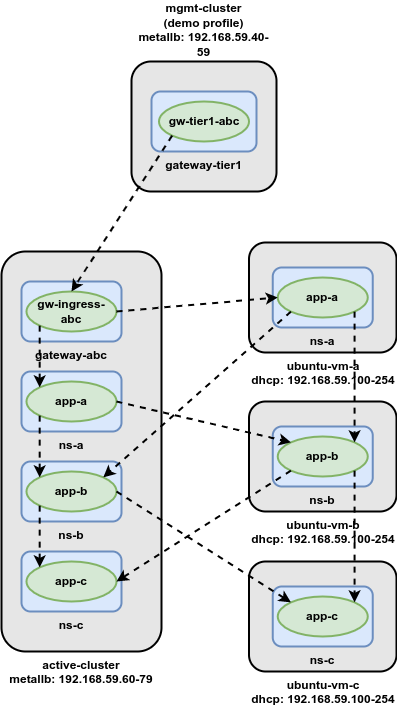

The diagram above was exported from draw.io. Its source (the exported page's mxGraphModel, read from the mxfile embedded in the PNG):
<mxGraphModel dx="2000" dy="1074" grid="1" gridSize="10" guides="1" tooltips="1" connect="1" arrows="1" fold="1" page="1" pageScale="1" pageWidth="1169" pageHeight="827" math="0" shadow="0">
  <root>
    <mxCell id="_Bxgw29Ib5nXr2rodH4S-0" />
    <mxCell id="_Bxgw29Ib5nXr2rodH4S-1" parent="_Bxgw29Ib5nXr2rodH4S-0" />
    <mxCell id="rLNehHfaJCTXc4qwjY4M-0" value="mgmt-cluster&lt;br&gt;(demo profile)&lt;br&gt;metallb: 192.168.59.40-59" style="rounded=1;whiteSpace=wrap;html=1;fillColor=#E6E6E6;labelPosition=center;verticalLabelPosition=top;align=center;verticalAlign=bottom;fontStyle=1;strokeWidth=2;" vertex="1" parent="_Bxgw29Ib5nXr2rodH4S-1">
      <mxGeometry x="535" y="119" width="145" height="130" as="geometry" />
    </mxCell>
    <mxCell id="rLNehHfaJCTXc4qwjY4M-1" value="active-cluster&lt;br&gt;metallb: 192.168.59.60-79" style="rounded=1;whiteSpace=wrap;html=1;fillColor=#E6E6E6;labelPosition=center;verticalLabelPosition=bottom;align=center;verticalAlign=top;fontStyle=1;strokeWidth=2;" vertex="1" parent="_Bxgw29Ib5nXr2rodH4S-1">
      <mxGeometry x="405" y="309" width="160" height="400" as="geometry" />
    </mxCell>
    <mxCell id="rLNehHfaJCTXc4qwjY4M-3" style="edgeStyle=orthogonalEdgeStyle;rounded=0;orthogonalLoop=1;jettySize=auto;html=1;exitX=0.5;exitY=1;exitDx=0;exitDy=0;dashed=1;strokeWidth=2;" edge="1" parent="_Bxgw29Ib5nXr2rodH4S-1">
      <mxGeometry relative="1" as="geometry">
        <mxPoint x="607.5" y="279" as="sourcePoint" />
        <mxPoint x="607.5" y="279" as="targetPoint" />
      </mxGeometry>
    </mxCell>
    <mxCell id="rLNehHfaJCTXc4qwjY4M-4" value="gateway-tier1" style="rounded=1;whiteSpace=wrap;html=1;strokeWidth=2;labelPosition=center;verticalLabelPosition=bottom;align=center;verticalAlign=top;fillColor=#dae8fc;strokeColor=#6c8ebf;fontStyle=1" vertex="1" parent="_Bxgw29Ib5nXr2rodH4S-1">
      <mxGeometry x="555" y="149" width="105" height="60" as="geometry" />
    </mxCell>
    <mxCell id="rLNehHfaJCTXc4qwjY4M-5" value="gw-tier1-abc" style="ellipse;whiteSpace=wrap;html=1;strokeWidth=2;fillColor=#d5e8d4;strokeColor=#82b366;fontStyle=1" vertex="1" parent="_Bxgw29Ib5nXr2rodH4S-1">
      <mxGeometry x="562.5" y="159" width="90" height="40" as="geometry" />
    </mxCell>
    <mxCell id="rLNehHfaJCTXc4qwjY4M-6" value="ns-a" style="rounded=1;whiteSpace=wrap;html=1;strokeWidth=2;labelPosition=center;verticalLabelPosition=bottom;align=center;verticalAlign=top;fillColor=#dae8fc;strokeColor=#6c8ebf;fontStyle=1" vertex="1" parent="_Bxgw29Ib5nXr2rodH4S-1">
      <mxGeometry x="425" y="429" width="100" height="60" as="geometry" />
    </mxCell>
    <mxCell id="rLNehHfaJCTXc4qwjY4M-7" value="app-a" style="ellipse;whiteSpace=wrap;html=1;strokeWidth=2;fillColor=#d5e8d4;strokeColor=#82b366;fontStyle=1" vertex="1" parent="_Bxgw29Ib5nXr2rodH4S-1">
      <mxGeometry x="430" y="439" width="90" height="40" as="geometry" />
    </mxCell>
    <mxCell id="rLNehHfaJCTXc4qwjY4M-8" value="ns-b" style="rounded=1;whiteSpace=wrap;html=1;strokeWidth=2;labelPosition=center;verticalLabelPosition=bottom;align=center;verticalAlign=top;fillColor=#dae8fc;strokeColor=#6c8ebf;fontStyle=1" vertex="1" parent="_Bxgw29Ib5nXr2rodH4S-1">
      <mxGeometry x="425" y="519" width="100" height="60" as="geometry" />
    </mxCell>
    <mxCell id="rLNehHfaJCTXc4qwjY4M-10" value="app-b" style="ellipse;whiteSpace=wrap;html=1;strokeWidth=2;fillColor=#d5e8d4;strokeColor=#82b366;fontStyle=1" vertex="1" parent="_Bxgw29Ib5nXr2rodH4S-1">
      <mxGeometry x="430" y="529" width="90" height="40" as="geometry" />
    </mxCell>
    <mxCell id="rLNehHfaJCTXc4qwjY4M-11" value="ns-c" style="rounded=1;whiteSpace=wrap;html=1;strokeWidth=2;labelPosition=center;verticalLabelPosition=bottom;align=center;verticalAlign=top;fillColor=#dae8fc;strokeColor=#6c8ebf;fontStyle=1" vertex="1" parent="_Bxgw29Ib5nXr2rodH4S-1">
      <mxGeometry x="425" y="609" width="100" height="60" as="geometry" />
    </mxCell>
    <mxCell id="rLNehHfaJCTXc4qwjY4M-12" value="app-c" style="ellipse;whiteSpace=wrap;html=1;strokeWidth=2;fillColor=#d5e8d4;strokeColor=#82b366;fontStyle=1" vertex="1" parent="_Bxgw29Ib5nXr2rodH4S-1">
      <mxGeometry x="430" y="619" width="90" height="40" as="geometry" />
    </mxCell>
    <mxCell id="rLNehHfaJCTXc4qwjY4M-19" value="gateway-abc" style="rounded=1;whiteSpace=wrap;html=1;strokeWidth=2;labelPosition=center;verticalLabelPosition=bottom;align=center;verticalAlign=top;fillColor=#dae8fc;strokeColor=#6c8ebf;fontStyle=1" vertex="1" parent="_Bxgw29Ib5nXr2rodH4S-1">
      <mxGeometry x="425" y="339" width="100" height="60" as="geometry" />
    </mxCell>
    <mxCell id="rLNehHfaJCTXc4qwjY4M-21" value="gw-ingress-abc" style="ellipse;whiteSpace=wrap;html=1;strokeWidth=2;fillColor=#d5e8d4;strokeColor=#82b366;fontStyle=1" vertex="1" parent="_Bxgw29Ib5nXr2rodH4S-1">
      <mxGeometry x="430" y="349" width="90" height="40" as="geometry" />
    </mxCell>
    <mxCell id="rLNehHfaJCTXc4qwjY4M-32" value="ubuntu-vm-b&lt;br&gt;dhcp: 192.168.59.100-254" style="rounded=1;whiteSpace=wrap;html=1;fillColor=#E6E6E6;labelPosition=center;verticalLabelPosition=bottom;align=center;verticalAlign=top;fontStyle=1;strokeWidth=2;" vertex="1" parent="_Bxgw29Ib5nXr2rodH4S-1">
      <mxGeometry x="652.5" y="459" width="147.5" height="110" as="geometry" />
    </mxCell>
    <mxCell id="rLNehHfaJCTXc4qwjY4M-33" value="ns-b" style="rounded=1;whiteSpace=wrap;html=1;strokeWidth=2;labelPosition=center;verticalLabelPosition=bottom;align=center;verticalAlign=top;fillColor=#dae8fc;strokeColor=#6c8ebf;fontStyle=1" vertex="1" parent="_Bxgw29Ib5nXr2rodH4S-1">
      <mxGeometry x="676.25" y="484" width="100" height="60" as="geometry" />
    </mxCell>
    <mxCell id="rLNehHfaJCTXc4qwjY4M-34" value="app-b" style="ellipse;whiteSpace=wrap;html=1;strokeWidth=2;fillColor=#d5e8d4;strokeColor=#82b366;fontStyle=1" vertex="1" parent="_Bxgw29Ib5nXr2rodH4S-1">
      <mxGeometry x="681.25" y="494" width="90" height="40" as="geometry" />
    </mxCell>
    <mxCell id="rLNehHfaJCTXc4qwjY4M-36" value="ubuntu-vm-c&lt;br&gt;dhcp: 192.168.59.100-254" style="rounded=1;whiteSpace=wrap;html=1;fillColor=#E6E6E6;labelPosition=center;verticalLabelPosition=bottom;align=center;verticalAlign=top;fontStyle=1;strokeWidth=2;" vertex="1" parent="_Bxgw29Ib5nXr2rodH4S-1">
      <mxGeometry x="652.5" y="619" width="147.5" height="110" as="geometry" />
    </mxCell>
    <mxCell id="rLNehHfaJCTXc4qwjY4M-37" value="ns-c" style="rounded=1;whiteSpace=wrap;html=1;strokeWidth=2;labelPosition=center;verticalLabelPosition=bottom;align=center;verticalAlign=top;fillColor=#dae8fc;strokeColor=#6c8ebf;fontStyle=1" vertex="1" parent="_Bxgw29Ib5nXr2rodH4S-1">
      <mxGeometry x="676.25" y="644" width="100" height="60" as="geometry" />
    </mxCell>
    <mxCell id="rLNehHfaJCTXc4qwjY4M-38" value="app-c" style="ellipse;whiteSpace=wrap;html=1;strokeWidth=2;fillColor=#d5e8d4;strokeColor=#82b366;fontStyle=1" vertex="1" parent="_Bxgw29Ib5nXr2rodH4S-1">
      <mxGeometry x="681.25" y="654" width="90" height="40" as="geometry" />
    </mxCell>
    <mxCell id="rLNehHfaJCTXc4qwjY4M-39" value="ubuntu-vm-a&lt;br&gt;dhcp: 192.168.59.100-254" style="rounded=1;whiteSpace=wrap;html=1;fillColor=#E6E6E6;labelPosition=center;verticalLabelPosition=bottom;align=center;verticalAlign=top;fontStyle=1;strokeWidth=2;" vertex="1" parent="_Bxgw29Ib5nXr2rodH4S-1">
      <mxGeometry x="652.5" y="300" width="147.5" height="110" as="geometry" />
    </mxCell>
    <mxCell id="rLNehHfaJCTXc4qwjY4M-40" value="ns-a" style="rounded=1;whiteSpace=wrap;html=1;strokeWidth=2;labelPosition=center;verticalLabelPosition=bottom;align=center;verticalAlign=top;fillColor=#dae8fc;strokeColor=#6c8ebf;fontStyle=1" vertex="1" parent="_Bxgw29Ib5nXr2rodH4S-1">
      <mxGeometry x="676.25" y="325" width="100" height="60" as="geometry" />
    </mxCell>
    <mxCell id="rLNehHfaJCTXc4qwjY4M-41" value="app-a" style="ellipse;whiteSpace=wrap;html=1;strokeWidth=2;fillColor=#d5e8d4;strokeColor=#82b366;fontStyle=1" vertex="1" parent="_Bxgw29Ib5nXr2rodH4S-1">
      <mxGeometry x="681.25" y="335" width="90" height="40" as="geometry" />
    </mxCell>
    <mxCell id="rLNehHfaJCTXc4qwjY4M-52" value="" style="endArrow=classic;startArrow=none;html=1;rounded=0;dashed=1;strokeWidth=2;entryX=0;entryY=0;entryDx=0;entryDy=0;exitX=0;exitY=1;exitDx=0;exitDy=0;startFill=0;" edge="1" parent="_Bxgw29Ib5nXr2rodH4S-1" source="rLNehHfaJCTXc4qwjY4M-21" target="rLNehHfaJCTXc4qwjY4M-7">
      <mxGeometry width="50" height="50" relative="1" as="geometry">
        <mxPoint x="560" y="600" as="sourcePoint" />
        <mxPoint x="610" y="550" as="targetPoint" />
      </mxGeometry>
    </mxCell>
    <mxCell id="rLNehHfaJCTXc4qwjY4M-53" value="" style="endArrow=classic;startArrow=none;html=1;rounded=0;dashed=1;strokeWidth=2;entryX=0;entryY=0;entryDx=0;entryDy=0;exitX=0;exitY=1;exitDx=0;exitDy=0;startFill=0;" edge="1" parent="_Bxgw29Ib5nXr2rodH4S-1" source="rLNehHfaJCTXc4qwjY4M-7" target="rLNehHfaJCTXc4qwjY4M-10">
      <mxGeometry width="50" height="50" relative="1" as="geometry">
        <mxPoint x="453.18019484660545" y="393.14213562373106" as="sourcePoint" />
        <mxPoint x="453.18019484660545" y="454.85786437626894" as="targetPoint" />
      </mxGeometry>
    </mxCell>
    <mxCell id="rLNehHfaJCTXc4qwjY4M-54" value="" style="endArrow=classic;startArrow=none;html=1;rounded=0;dashed=1;strokeWidth=2;entryX=0;entryY=0;entryDx=0;entryDy=0;exitX=0;exitY=1;exitDx=0;exitDy=0;startFill=0;" edge="1" parent="_Bxgw29Ib5nXr2rodH4S-1" source="rLNehHfaJCTXc4qwjY4M-10" target="rLNehHfaJCTXc4qwjY4M-12">
      <mxGeometry width="50" height="50" relative="1" as="geometry">
        <mxPoint x="463.18019484660545" y="403.14213562373106" as="sourcePoint" />
        <mxPoint x="463.18019484660545" y="464.85786437626894" as="targetPoint" />
      </mxGeometry>
    </mxCell>
    <mxCell id="rLNehHfaJCTXc4qwjY4M-56" value="" style="endArrow=classic;startArrow=none;html=1;rounded=0;dashed=1;strokeWidth=2;entryX=1;entryY=0;entryDx=0;entryDy=0;exitX=1;exitY=1;exitDx=0;exitDy=0;startFill=0;" edge="1" parent="_Bxgw29Ib5nXr2rodH4S-1" source="rLNehHfaJCTXc4qwjY4M-41" target="rLNehHfaJCTXc4qwjY4M-34">
      <mxGeometry width="50" height="50" relative="1" as="geometry">
        <mxPoint x="453.18019484660545" y="573.1421356237311" as="sourcePoint" />
        <mxPoint x="453.18019484660545" y="634.8578643762689" as="targetPoint" />
      </mxGeometry>
    </mxCell>
    <mxCell id="rLNehHfaJCTXc4qwjY4M-57" value="" style="endArrow=classic;startArrow=none;html=1;rounded=0;dashed=1;strokeWidth=2;entryX=1;entryY=0;entryDx=0;entryDy=0;exitX=1;exitY=1;exitDx=0;exitDy=0;startFill=0;" edge="1" parent="_Bxgw29Ib5nXr2rodH4S-1" source="rLNehHfaJCTXc4qwjY4M-34" target="rLNehHfaJCTXc4qwjY4M-38">
      <mxGeometry width="50" height="50" relative="1" as="geometry">
        <mxPoint x="768.0698051533946" y="379.14213562373106" as="sourcePoint" />
        <mxPoint x="768.0698051533946" y="509.85786437626894" as="targetPoint" />
      </mxGeometry>
    </mxCell>
    <mxCell id="rLNehHfaJCTXc4qwjY4M-59" value="" style="endArrow=classic;startArrow=none;html=1;rounded=0;dashed=1;strokeWidth=2;entryX=0;entryY=0.5;entryDx=0;entryDy=0;exitX=1;exitY=0.5;exitDx=0;exitDy=0;startFill=0;" edge="1" parent="_Bxgw29Ib5nXr2rodH4S-1" source="rLNehHfaJCTXc4qwjY4M-21" target="rLNehHfaJCTXc4qwjY4M-41">
      <mxGeometry width="50" height="50" relative="1" as="geometry">
        <mxPoint x="778.0698051533946" y="389.14213562373106" as="sourcePoint" />
        <mxPoint x="778.0698051533946" y="519.8578643762689" as="targetPoint" />
      </mxGeometry>
    </mxCell>
    <mxCell id="rLNehHfaJCTXc4qwjY4M-60" value="" style="endArrow=classic;startArrow=none;html=1;rounded=0;dashed=1;strokeWidth=2;entryX=0;entryY=0;entryDx=0;entryDy=0;exitX=1;exitY=0.5;exitDx=0;exitDy=0;startFill=0;" edge="1" parent="_Bxgw29Ib5nXr2rodH4S-1" source="rLNehHfaJCTXc4qwjY4M-7" target="rLNehHfaJCTXc4qwjY4M-34">
      <mxGeometry width="50" height="50" relative="1" as="geometry">
        <mxPoint x="788.0698051533946" y="399.14213562373106" as="sourcePoint" />
        <mxPoint x="788.0698051533946" y="529.8578643762689" as="targetPoint" />
      </mxGeometry>
    </mxCell>
    <mxCell id="rLNehHfaJCTXc4qwjY4M-61" value="" style="endArrow=classic;startArrow=none;html=1;rounded=0;dashed=1;strokeWidth=2;entryX=0;entryY=0;entryDx=0;entryDy=0;exitX=1;exitY=0.5;exitDx=0;exitDy=0;startFill=0;" edge="1" parent="_Bxgw29Ib5nXr2rodH4S-1" source="rLNehHfaJCTXc4qwjY4M-10" target="rLNehHfaJCTXc4qwjY4M-38">
      <mxGeometry width="50" height="50" relative="1" as="geometry">
        <mxPoint x="798.0698051533946" y="409.14213562373106" as="sourcePoint" />
        <mxPoint x="798.0698051533946" y="539.8578643762689" as="targetPoint" />
      </mxGeometry>
    </mxCell>
    <mxCell id="rLNehHfaJCTXc4qwjY4M-62" value="" style="endArrow=classic;startArrow=none;html=1;rounded=0;dashed=1;strokeWidth=2;entryX=1;entryY=0;entryDx=0;entryDy=0;exitX=0;exitY=1;exitDx=0;exitDy=0;startFill=0;" edge="1" parent="_Bxgw29Ib5nXr2rodH4S-1" source="rLNehHfaJCTXc4qwjY4M-41" target="rLNehHfaJCTXc4qwjY4M-10">
      <mxGeometry width="50" height="50" relative="1" as="geometry">
        <mxPoint x="808.0698051533946" y="419.14213562373106" as="sourcePoint" />
        <mxPoint x="808.0698051533946" y="549.8578643762689" as="targetPoint" />
      </mxGeometry>
    </mxCell>
    <mxCell id="rLNehHfaJCTXc4qwjY4M-63" value="" style="endArrow=classic;startArrow=none;html=1;rounded=0;dashed=1;strokeWidth=2;entryX=1;entryY=0.5;entryDx=0;entryDy=0;exitX=0;exitY=1;exitDx=0;exitDy=0;startFill=0;" edge="1" parent="_Bxgw29Ib5nXr2rodH4S-1" source="rLNehHfaJCTXc4qwjY4M-34" target="rLNehHfaJCTXc4qwjY4M-12">
      <mxGeometry width="50" height="50" relative="1" as="geometry">
        <mxPoint x="704.4301948466054" y="379.14213562373084" as="sourcePoint" />
        <mxPoint x="516.8198051533946" y="544.8578643762692" as="targetPoint" />
      </mxGeometry>
    </mxCell>
    <mxCell id="yUSg0txVOtt1hy0jMili-0" value="" style="endArrow=classic;startArrow=none;html=1;rounded=0;dashed=1;strokeWidth=2;entryX=0.5;entryY=0;entryDx=0;entryDy=0;exitX=0;exitY=1;exitDx=0;exitDy=0;startFill=0;" edge="1" parent="_Bxgw29Ib5nXr2rodH4S-1" source="rLNehHfaJCTXc4qwjY4M-5" target="rLNehHfaJCTXc4qwjY4M-21">
      <mxGeometry width="50" height="50" relative="1" as="geometry">
        <mxPoint x="714.4301948466054" y="389.14213562373084" as="sourcePoint" />
        <mxPoint x="526.8198051533946" y="554.8578643762692" as="targetPoint" />
      </mxGeometry>
    </mxCell>
  </root>
</mxGraphModel>